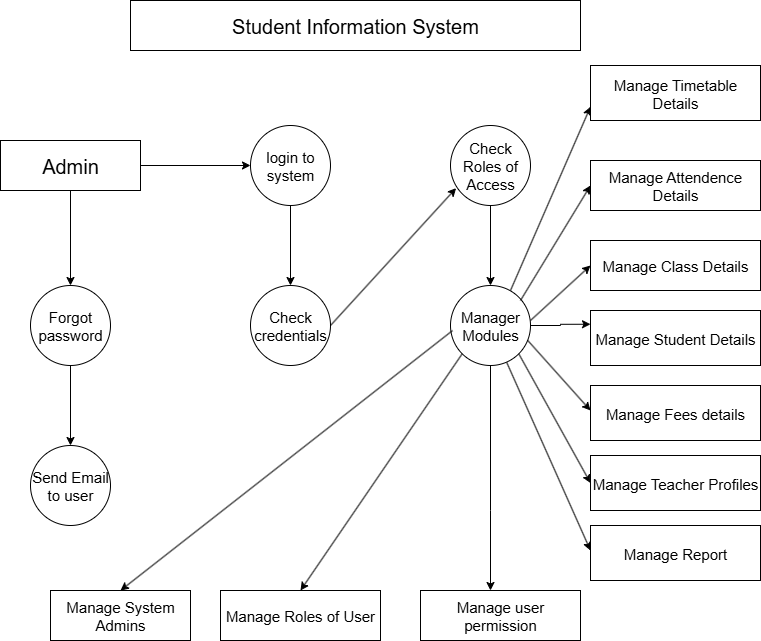

The diagram above was exported from draw.io. Its source (the exported page's mxGraphModel, read from the mxfile embedded in the PNG):
<mxGraphModel dx="1603" dy="811" grid="1" gridSize="10" guides="1" tooltips="1" connect="1" arrows="1" fold="1" page="1" pageScale="1" pageWidth="827" pageHeight="1169" math="0" shadow="0">
  <root>
    <mxCell id="0" />
    <mxCell id="1" parent="0" />
    <mxCell id="-m_eB8Za3XaGU2VYAKr1-1" value="&lt;font style=&quot;font-size: 20px;&quot;&gt;Student Information System&lt;/font&gt;" style="rounded=0;whiteSpace=wrap;html=1;" vertex="1" parent="1">
      <mxGeometry x="150" y="20" width="450" height="50" as="geometry" />
    </mxCell>
    <mxCell id="-m_eB8Za3XaGU2VYAKr1-8" value="" style="edgeStyle=orthogonalEdgeStyle;rounded=0;orthogonalLoop=1;jettySize=auto;html=1;" edge="1" parent="1" source="-m_eB8Za3XaGU2VYAKr1-3" target="-m_eB8Za3XaGU2VYAKr1-7">
      <mxGeometry relative="1" as="geometry" />
    </mxCell>
    <mxCell id="-m_eB8Za3XaGU2VYAKr1-10" value="" style="edgeStyle=orthogonalEdgeStyle;rounded=0;orthogonalLoop=1;jettySize=auto;html=1;" edge="1" parent="1" source="-m_eB8Za3XaGU2VYAKr1-3" target="-m_eB8Za3XaGU2VYAKr1-9">
      <mxGeometry relative="1" as="geometry" />
    </mxCell>
    <mxCell id="-m_eB8Za3XaGU2VYAKr1-3" value="&lt;font style=&quot;font-size: 20px;&quot;&gt;Admin&lt;/font&gt;" style="rounded=0;whiteSpace=wrap;html=1;" vertex="1" parent="1">
      <mxGeometry x="20" y="160" width="140" height="50" as="geometry" />
    </mxCell>
    <mxCell id="-m_eB8Za3XaGU2VYAKr1-12" value="" style="edgeStyle=orthogonalEdgeStyle;rounded=0;orthogonalLoop=1;jettySize=auto;html=1;" edge="1" parent="1" source="-m_eB8Za3XaGU2VYAKr1-7" target="-m_eB8Za3XaGU2VYAKr1-11">
      <mxGeometry relative="1" as="geometry" />
    </mxCell>
    <mxCell id="-m_eB8Za3XaGU2VYAKr1-7" value="&lt;font style=&quot;font-size: 15px;&quot;&gt;login to system&lt;/font&gt;" style="ellipse;whiteSpace=wrap;html=1;rounded=0;" vertex="1" parent="1">
      <mxGeometry x="270" y="145" width="80" height="80" as="geometry" />
    </mxCell>
    <mxCell id="-m_eB8Za3XaGU2VYAKr1-13" style="edgeStyle=orthogonalEdgeStyle;rounded=0;orthogonalLoop=1;jettySize=auto;html=1;exitX=0.5;exitY=1;exitDx=0;exitDy=0;" edge="1" parent="1" source="-m_eB8Za3XaGU2VYAKr1-9">
      <mxGeometry relative="1" as="geometry">
        <mxPoint x="90" y="360" as="targetPoint" />
      </mxGeometry>
    </mxCell>
    <mxCell id="-m_eB8Za3XaGU2VYAKr1-21" value="" style="edgeStyle=orthogonalEdgeStyle;rounded=0;orthogonalLoop=1;jettySize=auto;html=1;" edge="1" parent="1" source="-m_eB8Za3XaGU2VYAKr1-9" target="-m_eB8Za3XaGU2VYAKr1-20">
      <mxGeometry relative="1" as="geometry" />
    </mxCell>
    <mxCell id="-m_eB8Za3XaGU2VYAKr1-9" value="&lt;font style=&quot;font-size: 15px;&quot;&gt;Forgot password&lt;/font&gt;" style="ellipse;whiteSpace=wrap;html=1;rounded=0;" vertex="1" parent="1">
      <mxGeometry x="50" y="305" width="80" height="80" as="geometry" />
    </mxCell>
    <mxCell id="-m_eB8Za3XaGU2VYAKr1-11" value="&lt;font style=&quot;font-size: 15px;&quot;&gt;Check credentials&lt;/font&gt;" style="ellipse;whiteSpace=wrap;html=1;rounded=0;" vertex="1" parent="1">
      <mxGeometry x="270" y="305" width="80" height="80" as="geometry" />
    </mxCell>
    <mxCell id="-m_eB8Za3XaGU2VYAKr1-19" value="" style="edgeStyle=orthogonalEdgeStyle;rounded=0;orthogonalLoop=1;jettySize=auto;html=1;" edge="1" parent="1" source="-m_eB8Za3XaGU2VYAKr1-14" target="-m_eB8Za3XaGU2VYAKr1-18">
      <mxGeometry relative="1" as="geometry" />
    </mxCell>
    <mxCell id="-m_eB8Za3XaGU2VYAKr1-14" value="&lt;font style=&quot;font-size: 15px;&quot;&gt;Check Roles of Access&lt;/font&gt;" style="ellipse;whiteSpace=wrap;html=1;rounded=0;" vertex="1" parent="1">
      <mxGeometry x="470" y="145" width="80" height="80" as="geometry" />
    </mxCell>
    <mxCell id="-m_eB8Za3XaGU2VYAKr1-17" value="" style="endArrow=classic;html=1;rounded=0;exitX=1;exitY=0.5;exitDx=0;exitDy=0;entryX=0.07;entryY=0.783;entryDx=0;entryDy=0;entryPerimeter=0;" edge="1" parent="1" source="-m_eB8Za3XaGU2VYAKr1-11" target="-m_eB8Za3XaGU2VYAKr1-14">
      <mxGeometry width="50" height="50" relative="1" as="geometry">
        <mxPoint x="389" y="305" as="sourcePoint" />
        <mxPoint x="460" y="230" as="targetPoint" />
        <Array as="points" />
      </mxGeometry>
    </mxCell>
    <mxCell id="-m_eB8Za3XaGU2VYAKr1-36" value="" style="edgeStyle=orthogonalEdgeStyle;rounded=0;orthogonalLoop=1;jettySize=auto;html=1;" edge="1" parent="1" source="-m_eB8Za3XaGU2VYAKr1-18" target="-m_eB8Za3XaGU2VYAKr1-35">
      <mxGeometry relative="1" as="geometry">
        <Array as="points">
          <mxPoint x="510" y="530" />
          <mxPoint x="510" y="530" />
        </Array>
      </mxGeometry>
    </mxCell>
    <mxCell id="-m_eB8Za3XaGU2VYAKr1-47" style="edgeStyle=orthogonalEdgeStyle;rounded=0;orthogonalLoop=1;jettySize=auto;html=1;entryX=0;entryY=0.25;entryDx=0;entryDy=0;" edge="1" parent="1" source="-m_eB8Za3XaGU2VYAKr1-18" target="-m_eB8Za3XaGU2VYAKr1-31">
      <mxGeometry relative="1" as="geometry" />
    </mxCell>
    <mxCell id="-m_eB8Za3XaGU2VYAKr1-18" value="&lt;font style=&quot;font-size: 15px;&quot;&gt;Manager Modules&lt;/font&gt;" style="ellipse;whiteSpace=wrap;html=1;rounded=0;" vertex="1" parent="1">
      <mxGeometry x="470" y="305" width="80" height="80" as="geometry" />
    </mxCell>
    <mxCell id="-m_eB8Za3XaGU2VYAKr1-20" value="&lt;font style=&quot;font-size: 15px;&quot;&gt;Send Email to user&lt;/font&gt;" style="ellipse;whiteSpace=wrap;html=1;rounded=0;" vertex="1" parent="1">
      <mxGeometry x="50" y="465" width="80" height="80" as="geometry" />
    </mxCell>
    <mxCell id="-m_eB8Za3XaGU2VYAKr1-26" value="&lt;font style=&quot;font-size: 15px;&quot;&gt;Manage Timetable Details&lt;/font&gt;" style="rounded=0;whiteSpace=wrap;html=1;" vertex="1" parent="1">
      <mxGeometry x="610" y="85" width="170" height="55" as="geometry" />
    </mxCell>
    <mxCell id="-m_eB8Za3XaGU2VYAKr1-29" value="&lt;font style=&quot;font-size: 15px;&quot;&gt;Manage Attendence Details&lt;/font&gt;" style="rounded=0;whiteSpace=wrap;html=1;" vertex="1" parent="1">
      <mxGeometry x="610" y="180" width="170" height="50" as="geometry" />
    </mxCell>
    <mxCell id="-m_eB8Za3XaGU2VYAKr1-30" value="&lt;font style=&quot;font-size: 15px;&quot;&gt;Manage Class Details&lt;/font&gt;" style="rounded=0;whiteSpace=wrap;html=1;" vertex="1" parent="1">
      <mxGeometry x="610" y="260" width="170" height="50" as="geometry" />
    </mxCell>
    <mxCell id="-m_eB8Za3XaGU2VYAKr1-31" value="&lt;font style=&quot;font-size: 15px;&quot;&gt;Manage Student Details&lt;/font&gt;" style="rounded=0;whiteSpace=wrap;html=1;" vertex="1" parent="1">
      <mxGeometry x="610" y="330" width="170" height="55" as="geometry" />
    </mxCell>
    <mxCell id="-m_eB8Za3XaGU2VYAKr1-32" value="&lt;font style=&quot;font-size: 15px;&quot;&gt;Manage Fees details&lt;/font&gt;" style="rounded=0;whiteSpace=wrap;html=1;" vertex="1" parent="1">
      <mxGeometry x="610" y="405" width="170" height="55" as="geometry" />
    </mxCell>
    <mxCell id="-m_eB8Za3XaGU2VYAKr1-33" value="&lt;font style=&quot;font-size: 15px;&quot;&gt;Manage Teacher Profiles&lt;/font&gt;" style="rounded=0;whiteSpace=wrap;html=1;" vertex="1" parent="1">
      <mxGeometry x="610" y="475" width="170" height="55" as="geometry" />
    </mxCell>
    <mxCell id="-m_eB8Za3XaGU2VYAKr1-34" value="&lt;font style=&quot;font-size: 15px;&quot;&gt;Manage Report&lt;/font&gt;" style="rounded=0;whiteSpace=wrap;html=1;" vertex="1" parent="1">
      <mxGeometry x="610" y="545" width="170" height="55" as="geometry" />
    </mxCell>
    <mxCell id="-m_eB8Za3XaGU2VYAKr1-35" value="&lt;font style=&quot;font-size: 15px;&quot;&gt;Manage user permission&lt;/font&gt;" style="whiteSpace=wrap;html=1;rounded=0;" vertex="1" parent="1">
      <mxGeometry x="440" y="610" width="160" height="50" as="geometry" />
    </mxCell>
    <mxCell id="-m_eB8Za3XaGU2VYAKr1-39" value="&lt;font style=&quot;font-size: 15px;&quot;&gt;Manage Roles of User&lt;/font&gt;" style="rounded=0;whiteSpace=wrap;html=1;" vertex="1" parent="1">
      <mxGeometry x="240" y="610" width="160" height="50" as="geometry" />
    </mxCell>
    <mxCell id="-m_eB8Za3XaGU2VYAKr1-40" value="&lt;font style=&quot;font-size: 15px;&quot;&gt;Manage System Admins&lt;/font&gt;" style="rounded=0;whiteSpace=wrap;html=1;" vertex="1" parent="1">
      <mxGeometry x="70" y="610" width="140" height="50" as="geometry" />
    </mxCell>
    <mxCell id="-m_eB8Za3XaGU2VYAKr1-42" value="" style="endArrow=classic;html=1;rounded=0;entryX=0.5;entryY=0;entryDx=0;entryDy=0;exitX=0.026;exitY=0.563;exitDx=0;exitDy=0;exitPerimeter=0;" edge="1" parent="1" source="-m_eB8Za3XaGU2VYAKr1-18" target="-m_eB8Za3XaGU2VYAKr1-40">
      <mxGeometry width="50" height="50" relative="1" as="geometry">
        <mxPoint x="350" y="450" as="sourcePoint" />
        <mxPoint x="400" y="400" as="targetPoint" />
      </mxGeometry>
    </mxCell>
    <mxCell id="-m_eB8Za3XaGU2VYAKr1-43" value="" style="endArrow=classic;html=1;rounded=0;entryX=0.5;entryY=0;entryDx=0;entryDy=0;exitX=0;exitY=1;exitDx=0;exitDy=0;" edge="1" parent="1" source="-m_eB8Za3XaGU2VYAKr1-18" target="-m_eB8Za3XaGU2VYAKr1-39">
      <mxGeometry width="50" height="50" relative="1" as="geometry">
        <mxPoint x="360" y="550" as="sourcePoint" />
        <mxPoint x="410" y="500" as="targetPoint" />
      </mxGeometry>
    </mxCell>
    <mxCell id="-m_eB8Za3XaGU2VYAKr1-44" value="" style="endArrow=classic;html=1;rounded=0;entryX=0;entryY=0.75;entryDx=0;entryDy=0;" edge="1" parent="1" target="-m_eB8Za3XaGU2VYAKr1-26">
      <mxGeometry width="50" height="50" relative="1" as="geometry">
        <mxPoint x="530" y="310" as="sourcePoint" />
        <mxPoint x="580" y="260" as="targetPoint" />
      </mxGeometry>
    </mxCell>
    <mxCell id="-m_eB8Za3XaGU2VYAKr1-45" value="" style="endArrow=classic;html=1;rounded=0;entryX=0;entryY=0.5;entryDx=0;entryDy=0;" edge="1" parent="1" target="-m_eB8Za3XaGU2VYAKr1-29">
      <mxGeometry width="50" height="50" relative="1" as="geometry">
        <mxPoint x="540" y="320" as="sourcePoint" />
        <mxPoint x="590" y="270" as="targetPoint" />
      </mxGeometry>
    </mxCell>
    <mxCell id="-m_eB8Za3XaGU2VYAKr1-46" value="" style="endArrow=classic;html=1;rounded=0;entryX=0;entryY=0.5;entryDx=0;entryDy=0;" edge="1" parent="1" target="-m_eB8Za3XaGU2VYAKr1-30">
      <mxGeometry width="50" height="50" relative="1" as="geometry">
        <mxPoint x="550" y="340" as="sourcePoint" />
        <mxPoint x="600" y="290" as="targetPoint" />
      </mxGeometry>
    </mxCell>
    <mxCell id="-m_eB8Za3XaGU2VYAKr1-49" value="" style="endArrow=classic;html=1;rounded=0;exitX=0.964;exitY=0.685;exitDx=0;exitDy=0;exitPerimeter=0;" edge="1" parent="1" source="-m_eB8Za3XaGU2VYAKr1-18">
      <mxGeometry width="50" height="50" relative="1" as="geometry">
        <mxPoint x="560" y="480" as="sourcePoint" />
        <mxPoint x="610" y="430" as="targetPoint" />
      </mxGeometry>
    </mxCell>
    <mxCell id="-m_eB8Za3XaGU2VYAKr1-50" value="" style="endArrow=classic;html=1;rounded=0;exitX=1;exitY=1;exitDx=0;exitDy=0;entryX=0;entryY=0.5;entryDx=0;entryDy=0;" edge="1" parent="1" source="-m_eB8Za3XaGU2VYAKr1-18" target="-m_eB8Za3XaGU2VYAKr1-33">
      <mxGeometry width="50" height="50" relative="1" as="geometry">
        <mxPoint x="550" y="550" as="sourcePoint" />
        <mxPoint x="600" y="500" as="targetPoint" />
      </mxGeometry>
    </mxCell>
    <mxCell id="-m_eB8Za3XaGU2VYAKr1-51" value="" style="endArrow=classic;html=1;rounded=0;exitX=0.703;exitY=0.962;exitDx=0;exitDy=0;exitPerimeter=0;" edge="1" parent="1" source="-m_eB8Za3XaGU2VYAKr1-18">
      <mxGeometry width="50" height="50" relative="1" as="geometry">
        <mxPoint x="560" y="620" as="sourcePoint" />
        <mxPoint x="610" y="570" as="targetPoint" />
      </mxGeometry>
    </mxCell>
  </root>
</mxGraphModel>